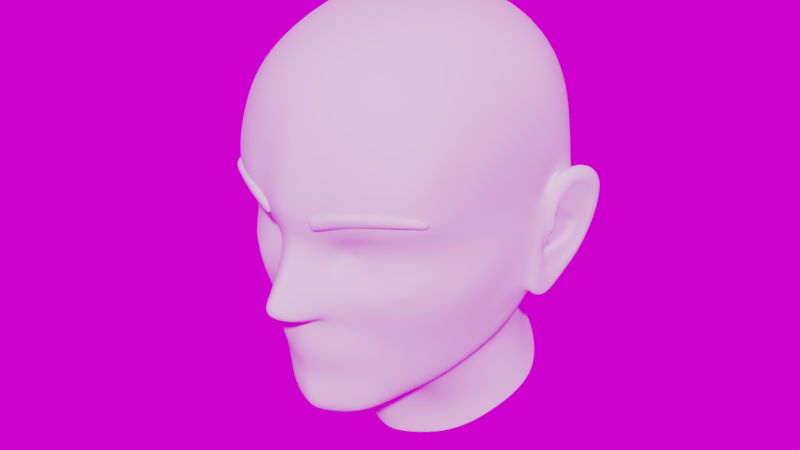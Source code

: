 # Source: Mannequin.blend  (saved by Blender 2.79.0; exported with 4.5.12 LTS)
import bpy
from mathutils import Matrix  # noqa: F401  (used for matrix-valued properties, if any)

bpy.ops.wm.read_factory_settings(use_empty=True)
scene = bpy.context.scene
scene.name = 'Scene'

# ---- collections
col_collection_1 = bpy.data.collections.new('Collection 1'); scene.collection.children.link(col_collection_1)

# ---- images (referenced by path relative to the original .blend; pixels are not part of the script)
import os
ASSET_DIR = os.environ.get("B2B_ASSET_DIR", "")  # directory of the original .blend (textures are referenced by path, not embedded)
HERE = os.path.dirname(os.path.abspath(__file__))  # packed textures are extracted next to this script under _unpacked/

def load_image(name, relpath, width, height, colorspace="sRGB"):
    """Load a texture the original file referenced (path relative to the .blend, or extracted next to this script)."""
    p = next((c for c in (os.path.join(HERE, relpath), os.path.join(ASSET_DIR, relpath)) if relpath and os.path.exists(c)), "")
    if p:
        img = bpy.data.images.load(p, check_existing=True)
        img.name = name
    else:  # same state as the original file: an image datablock whose file is absent (Cycles renders it pink)
        img = bpy.data.images.new(name, width, height)
        img.source = "FILE"
        img.filepath = "//" + (relpath or name)
    img.colorspace_settings.name = colorspace
    return img
img_panorama_hdr = load_image('panorama.hdr', 'panorama.hdr', 1024, 1024, 'Linear Rec.709')

# ---- materials (node trees are filled in below, after node groups)
mat_material = bpy.data.materials.new('Material')
mat_material.alpha_threshold = 0.0
mat_material.use_transparent_shadow = False
mat_material.roughness = 0.5
mat_material.line_color = (0.0, 0.0, 0.0, 1.0)
mat_material_001 = bpy.data.materials.new('Material.001')
mat_material_001.alpha_threshold = 0.0
mat_material_001.use_transparent_shadow = False
mat_material_001.roughness = 0.5
mat_material_002 = bpy.data.materials.new('Material.002')
mat_material_002.alpha_threshold = 0.0
mat_material_002.use_transparent_shadow = False
mat_material_002.roughness = 0.5

# ---- material node trees
mat_material_001.use_nodes = True; mat_material_001.node_tree.nodes.clear()
_N = mat_material_001.node_tree.nodes; _L = mat_material_001.node_tree.links
n0 = _N.new('ShaderNodeOutputMaterial'); n0.name = 'Material Output'; n0.location = (300, 300)
n1 = _N.new('ShaderNodeBsdfDiffuse'); n1.name = 'Diffuse BSDF'; n1.location = (10, 300)
_L.new(n1.outputs[0], n0.inputs[0])
n0.is_active_output = True
mat_material_002.use_nodes = True; mat_material_002.node_tree.nodes.clear()
_N = mat_material_002.node_tree.nodes; _L = mat_material_002.node_tree.links
n0 = _N.new('ShaderNodeOutputMaterial'); n0.name = 'Material Output'; n0.location = (300, 300)
n1 = _N.new('ShaderNodeBsdfDiffuse'); n1.name = 'Diffuse BSDF'; n1.location = (10, 300)
_L.new(n1.outputs[0], n0.inputs[0])
n0.is_active_output = True

# ---- world
world_world = bpy.data.worlds.new('World'); scene.world = world_world
world_world.use_nodes = True; world_world.node_tree.nodes.clear()
_N = world_world.node_tree.nodes; _L = world_world.node_tree.links
n0 = _N.new('ShaderNodeOutputWorld'); n0.name = 'World Output'; n0.location = (300, 300)
n1 = _N.new('ShaderNodeBackground'); n1.name = 'Background'; n1.location = (10, 300)
n2 = _N.new('ShaderNodeTexEnvironment'); n2.name = 'Environment Texture'; n2.location = (-180, 300)
n2.width = 140
n2.image = img_panorama_hdr
_L.new(n1.outputs[0], n0.inputs[0])
_L.new(n2.outputs[0], n1.inputs[0])
n0.is_active_output = True
world_world.color = (0.05088, 0.05088, 0.05088)
world_world.use_sun_shadow = False
world_world.sun_shadow_jitter_overblur = 0.0
world_world.cycles.sampling_method = 'MANUAL'

# ---- meshes
me_cube = bpy.data.meshes.new('Cube')
me_cube.from_pydata([(0.0, -0.9664, -0.6077), (0.0, -1.234, -0.4336), (0.0, -1.013, -0.07032), (0.0, -1.029, 0.1248), (0.0, -0.9889, 0.7054), (0.0, -0.8901, 0.9189), (0.0, -0.617, 1.25), (0.0, -0.9348, -0.8658), (0.9039, 0.252, -0.9352), (0.0, -0.8886, -1.356), (0.0, -0.69, -1.521), (0.6656, -0.2161, -1.241), (0.0, 0.3651, 1.507), (0.0, 0.8334, 1.422), (0.0, 1.232, 1.177), (0.0, 1.478, 0.4259), (0.0, 1.432, -0.03809), (0.0, -0.2811, -1.496), (0.06917, -0.9844, -0.07802), (0.119, -0.9811, 0.1158), (0.1906, -0.8653, -0.1389), (0.2992, -0.8582, 0.05353), (0.0, -1.003, 0.02561), (0.08587, -0.9624, 0.01761), (0.2173, -0.8539, -0.03328), (0.0, -1.161, -0.5218), (0.0, -1.106, -0.2457), (0.4412, -0.8825, 0.1451), (0.6427, -0.7726, 0.1711), (0.7566, -0.5996, -0.2464), (0.6379, -0.6939, -0.2592), (0.3959, -0.7938, -0.2635), (0.06747, -1.195, -0.4343), (0.06176, -1.081, -0.2637), (0.1356, -1.078, -0.535), (0.1565, -1.001, -0.3152), (0.1699, -0.9371, -0.5704), (0.2289, -0.928, -0.3777), (0.593, -0.7925, 0.648), (0.7484, -0.6755, 0.6234), (0.6085, -0.7128, 0.843), (0.7685, -0.5856, 0.7884), (0.6176, -0.4586, 1.124), (0.7849, -0.3296, 1.016), (0.3026, -0.8478, 0.8979), (0.2926, -0.9193, 0.6726), (0.1191, -1.023, 0.2131), (0.0, -1.054, 0.2228), (0.31, -0.5874, 1.22), (0.3936, -0.5103, -1.423), (0.3708, -0.6801, -1.264), (0.5261, -0.5528, -1.096), (0.08668, -0.9321, -0.6048), (0.078, -1.13, -0.5263), (0.1126, -1.139, -0.4537), (0.07317, -1.177, -0.5019), (0.1768, -0.9198, -0.2425), (0.2156, -0.8901, -0.2775), (0.0, -1.197, -0.3619), (0.06218, -1.151, -0.3662), (0.1554, -1.038, -0.4158), (0.2227, -0.9434, -0.4654), (0.1093, -1.137, -0.5074), (0.2964, -0.8218, -0.2325), (0.2303, -0.8413, -0.199), (0.2723, -0.8733, -0.3021), (0.08104, -0.9227, -0.8651), (0.08869, -0.6619, -1.514), (0.08535, -0.8588, -1.357), (0.3101, -0.8123, -0.8644), (0.3865, -0.7511, -0.8646), (0.2354, -0.8592, -0.8635), (0.0, -0.8704, -1.15), (0.07663, -0.8517, -1.148), (0.3873, -0.8241, -0.3591), (0.2616, -0.9048, -0.4167), (0.31, -0.8153, -0.6263), (0.2346, -0.8836, -0.5503), (0.3498, -0.8365, -0.4701), (0.2489, -0.9081, -0.4956), (0.3061, -0.8182, -0.7025), (0.2339, -0.8625, -0.6789), (0.3587, -0.7593, -0.03754), (0.2788, -0.7829, -0.05545), (0.4741, -0.7511, -0.003037), (0.6098, -0.7044, 0.01004), (0.2979, -0.5888, -1.465), (0.2815, -0.756, -1.313), (0.246, -0.7861, -1.113), (0.3182, -0.7439, -1.09), (0.0, -0.8273, -1.468), (0.3935, -0.6289, -1.374), (0.6301, -0.382, -1.154), (0.0903, -0.7962, -1.463), (0.3015, -0.71, -1.419), (0.0, -0.8847, -1.056), (0.08017, -0.8698, -1.053), (0.2398, -0.8089, -1.029), (0.3124, -0.7663, -1.018), (0.8928, -0.3204, -0.1089), (0.8007, -0.533, -0.347), (0.6906, -0.6439, -0.4116), (0.06497, -1.024, -0.1697), (0.0, -1.056, -0.1507), (0.3288, -0.8291, -0.5517), (0.6732, -0.4718, -0.8259), (0.5625, -0.5909, -0.8543), (0.6168, -0.6503, -0.582), (0.5147, -0.7006, -0.6434), (0.5287, -0.7753, -0.4474), (0.4489, -0.7719, -0.5446), (0.6663, -0.4123, -0.9655), (0.5574, -0.5583, -0.9727), (0.6595, -0.5514, -0.7028), (0.5499, -0.6385, -0.7461), (0.0, -0.8884, -1.235), (0.07837, -0.8622, -1.24), (0.2613, -0.7713, -1.203), (0.3435, -0.717, -1.165), (0.4597, -0.7048, -0.7725), (0.4685, -0.6764, -0.8621), (0.4645, -0.6539, -0.9554), (0.3817, -0.7653, -0.7854), (0.3855, -0.7313, -0.9439), (0.4445, -0.6473, -1.045), (0.3784, -0.7141, -1.017), (0.0, -0.9426, -0.7705), (0.0812, -0.9266, -0.7705), (0.3079, -0.8182, -0.7843), (0.2343, -0.8623, -0.7763), (0.3978, -0.7746, -0.6146), (0.4381, -0.7357, -0.6923), (0.3625, -0.7811, -0.6586), (0.3722, -0.7757, -0.7115), (0.5004, -0.3674, -1.343), (0.4536, -0.6047, -1.193), (0.4944, -0.5007, -1.279), (0.407, -0.6692, -1.115), (0.3685, -0.7085, -1.072), (0.2371, -0.8383, -0.9471), (0.3113, -0.7924, -0.9423), (0.0, -0.9117, -0.9617), (0.08101, -0.8992, -0.9596), (0.5141, -0.7554, -0.2699), (0.3391, -0.7491, -0.08438), (0.9004, -0.3855, 0.1038), (0.7732, -0.5751, 0.004148), (0.8079, -0.6362, 0.1707), (0.3953, -0.7403, -0.07865), (0.4907, -0.7328, -0.08107), (0.9061, 0.1294, -0.8409), (0.9946, 0.9438, -0.1319), (0.8156, -0.004636, -1.078), (0.8025, -0.1178, -0.9945), (0.9413, 0.5318, -0.7335), (0.9519, 0.3915, -0.6416), (1.006, 0.9049, 0.357), (1.014, 0.6995, 0.3421), (0.7059, 1.16, -0.0489), (0.7422, 1.192, 0.4083), (0.389, 1.356, -0.03936), (0.436, 1.395, 0.4216), (0.7308, 0.9964, 1.063), (0.422, 1.158, 1.172), (0.6483, 0.3736, 1.33), (0.6806, 0.6997, 1.252), (0.3532, 0.3604, 1.477), (0.3771, 0.7828, 1.403), (0.0, 1.377, -0.183), (0.8783, 1.055, 0.3889), (0.8842, -0.4458, 0.6961), (0.9137, -0.1686, 0.8587), (0.8273, 0.6532, 1.135), (0.9211, 0.6135, 1.027), (0.8645, 0.8764, 0.9724), (0.9558, 0.7291, 0.8806), (0.8043, 0.3995, 1.184), (0.9246, 0.449, 1.01), (0.0, 1.451, 0.7864), (0.756, 1.154, 0.7339), (0.453, 1.35, 0.7847), (0.8871, 1.012, 0.6903), (0.9779, 0.8353, 0.6429), (1.016, 0.6412, 0.5917), (0.9799, -0.01255, 0.1892), (1.004, 0.2142, 0.2472), (0.9913, -0.09675, 0.3753), (1.019, 0.149, 0.4583), (0.9346, -0.3373, 0.5437), (0.9899, 0.5474, 0.8178), (0.9846, -0.01004, 0.6668), (0.7589, -0.5484, -0.5264), (0.8027, -0.3005, -0.7624), (0.8009, -0.2127, -0.8848), (0.7938, -0.4142, -0.6445), (0.8767, -0.389, -0.4417), (0.968, -0.07643, -0.157), (0.9081, -0.2142, -0.5411), (0.9983, 0.1427, -0.1902), (0.6117, -0.6883, -0.07682), (0.8447, -0.4541, -0.2422), (0.9588, -0.2039, -0.3236), (0.9824, 0.008842, -0.3923), (0.7664, -0.5654, -0.0871), (0.8922, -0.3501, -0.0008811), (0.9692, -0.0154, 0.01644), (0.9983, 0.1997, 0.03446), (0.0, -0.04212, 1.463), (0.0, -0.373, 1.372), (0.6192, -0.2288, 1.231), (0.629, 0.06268, 1.306), (0.32, -0.3419, 1.345), (0.3354, -0.01684, 1.443), (0.7933, 0.1383, 1.159), (0.7875, -0.1178, 1.101), (0.9223, 0.2429, 0.9712), (0.9191, 0.02772, 0.9227), (1.015, 0.3942, 0.2876), (1.014, 0.545, 0.3179), (1.011, 0.3042, 0.5034), (1.014, 0.4683, 0.5498), (0.9922, 0.1761, 0.7197), (0.9928, 0.362, 0.766), (0.917, -0.07665, -0.6401), (0.9104, 0.02838, -0.7416), (0.9764, 0.1567, -0.4724), (0.9804, 0.2672, -0.5652), (1.003, 0.303, -0.2485), (0.9953, 0.8898, -0.2657), (1.004, 0.4271, 0.05081), (1.012, 0.9455, 0.08435), (0.09888, -0.2424, -1.481), (0.315, -0.1604, -1.459), (0.0, 1.327, -1.552), (0.0, 0.2141, -2.051), (0.5853, 0.8536, -1.69), (0.5596, 0.5545, -1.819), (0.2823, 0.3172, -2.008), (0.3434, 1.174, -1.603), (0.6075, 0.6945, -1.744), (0.09948, 0.233, -2.046), (0.4718, 0.4461, -1.903), (0.3741, 0.3712, -1.967), (0.5349, -0.06517, -1.39), (0.6395, 0.05492, -1.297), (0.4427, -0.1209, -1.439), (0.7426, 0.2579, -1.194), (0.7601, 0.5747, -1.089), (0.0, -0.477, -1.497), (0.08417, -0.4489, -1.485), (0.2901, -0.3877, -1.445), (0.5144, -0.2168, -1.347), (0.6291, -0.07974, -1.254), (0.4097, -0.3114, -1.421), (0.7231, 0.1439, -1.148), (0.8123, 0.4151, -1.024), (0.0, 1.323, -0.294), (0.6764, 1.062, -0.3466), (0.9729, 0.6817, 0.1859), (0.8584, 0.6649, -0.7825), (0.7144, 0.7979, -0.8046), (0.0, 1.194, -0.6317), (0.3627, 1.257, -0.3181), (0.37, 1.081, -0.7207), (0.0, 1.196, -0.8393), (0.389, 1.08, -0.9155), (0.1529, -0.877, 0.9128), (0.1478, -0.9558, 0.688), (0.1565, -0.6133, 1.242), (0.2036, 1.416, -0.04215), (0.2336, 1.456, 0.417), (0.1819, 0.3602, 1.502), (0.1949, 0.8237, 1.434), (0.2241, 1.218, 1.189), (0.2429, 1.43, 0.7933), (0.1722, -0.03696, 1.462), (0.1622, -0.3681, 1.368), (0.176, 1.286, -1.568), (0.1874, 1.31, -0.3056), (0.1853, 1.151, -0.6756), (0.1927, 1.155, -0.8562), (0.2268, -0.9698, 0.1928), (0.3275, -0.9176, 0.167), (0.4513, -0.7976, 0.8752), (0.4388, -0.8731, 0.6616), (0.4595, -0.5392, 1.184), (0.5549, 1.269, -0.03979), (0.6002, 1.299, 0.4173), (0.5857, 1.085, 1.129), (0.5016, 0.3607, 1.418), (0.5329, 0.7402, 1.338), (0.6159, 1.254, 0.7663), (0.4657, -0.2978, 1.306), (0.481, 0.01509, 1.39), (0.489, 1.02, -1.647), (0.5248, 1.171, -0.3332), (0.5514, 0.9663, -0.7758), (0.5931, 0.9078, -0.9812), (0.329, -0.8038, 0.01729), (0.2641, -0.7781, -0.1), (0.4534, -0.795, 0.07813), (0.6221, -0.7355, 0.08769), (0.7569, -0.5917, -0.1878), (0.624, -0.6897, -0.1794), (0.402, -0.7638, -0.1926), (0.3146, -0.781, -0.175), (0.2558, -0.7933, -0.1526), (0.5057, -0.7389, -0.1841), (0.788, -0.601, 0.08648), (0.08304, -1.051, -0.5581), (0.0, -1.08, -0.5589), (0.1949, -0.9621, -0.3452), (0.1535, -1.006, -0.5565), (0.1922, -0.9905, -0.4456), (0.1422, -0.9176, -0.1126), (0.1678, -0.8985, -0.009534), (0.2367, -0.9072, 0.08089), (0.14, -0.9579, -0.2155), (0.1339, -0.9373, 0.005932), (0.111, -0.9556, -0.0937), (0.1811, -0.9482, 0.1001), (0.1081, -0.9935, -0.1924), (0.2518, -0.9687, 0.2887), (0.2711, -0.9602, 0.4257), (0.0, -1.054, 0.3296), (0.0, -1.033, 0.4695), (0.5619, -0.8505, 0.4453), (0.5145, -0.8923, 0.282), (0.6879, -0.771, 0.2875), (0.7241, -0.7439, 0.441), (0.9469, -0.2607, 0.296), (0.8942, -0.4743, 0.1997), (0.951, -0.1602, 0.1555), (0.8292, -0.6325, 0.2648), (0.1262, -1.027, 0.313), (0.1377, -1.009, 0.4468), (0.4112, -0.9358, 0.4268), (0.3776, -0.9464, 0.2857), (0.1095, -1.098, -0.3846), (0.1095, -1.043, -0.2872), (0.0, -1.209, -0.4935), (0.1583, -1.056, -0.4849), (0.2125, -0.9408, -0.5229), (0.1827, -1.001, -0.5088), (0.1713, -0.8853, -0.5946), (0.08268, -0.9241, -0.6759), (0.0, -0.9487, -0.6773), (0.0, -1.003, -0.5821), (0.08316, -0.9734, -0.5832), (0.1598, -0.8956, -0.8642), (0.1862, -0.6325, -1.495), (0.1772, -0.8163, -1.342), (0.1624, -0.8256, -1.133), (0.1893, -0.7612, -1.448), (0.1614, -0.8439, -1.043), (0.1637, -0.8259, -1.229), (0.1598, -0.8967, -0.773), (0.1605, -0.8735, -0.954), (0.1927, -0.2046, -1.471), (0.1921, 0.2714, -2.032), (0.1732, -0.4238, -1.468), (0.1624, -0.887, -0.6806), (0.8507, -0.6175, 0.4251), (0.8615, -0.5485, 0.5794), (0.0, -0.7774, 1.102), (0.9016, -0.3254, 0.785), (0.3057, -0.7444, 1.075), (0.1544, -0.7705, 1.096), (0.6148, -0.6106, 0.9951), (0.4555, -0.6953, 1.043), (0.9672, -0.193, 0.6041), (0.7789, -0.4786, 0.9135), (0.7484, -0.6173, -0.3044), (0.654, -0.692, -0.3326), (0.5191, -0.7828, -0.3605), (1.046, 0.5763, -0.005774), (1.051, 0.5645, -0.1873), (1.081, 0.6124, -0.1832), (1.073, 0.6026, -0.03275), (1.047, 0.6105, 0.08917), (1.072, 0.617, 0.06374), (1.072, 0.6584, 0.1925), (1.097, 0.6789, 0.1575), (1.116, 0.8009, 0.246), (1.132, 0.7975, 0.2045), (1.158, 0.9616, 0.1978), (1.169, 0.9348, 0.1627), (1.174, 1.057, 0.07678), (1.182, 1.015, 0.05939), (1.165, 1.069, -0.06966), (1.171, 1.019, -0.06709), (1.151, 1.039, -0.2239), (1.158, 0.992, -0.2085), (1.136, 0.9765, -0.351), (1.145, 0.9348, -0.3258), (1.121, 0.9021, -0.4588), (1.13, 0.8669, -0.4272), (1.091, 0.7434, -0.5964), (1.092, 0.7106, -0.555), (1.074, 0.6674, -0.6615), (1.073, 0.6402, -0.6149), (1.062, 0.5801, -0.7043), (1.061, 0.5765, -0.6537), (1.05, 0.4913, -0.6816), (1.053, 0.5142, -0.6399), (1.041, 0.427, -0.6084), (1.051, 0.4682, -0.5878), (1.028, 0.4271, -0.5013), (1.044, 0.468, -0.4971), (1.072, 0.674, -0.04293), (1.103, 0.7332, 0.08635), (1.091, 0.7616, -0.09215), (1.12, 0.8354, 0.03041), (1.106, 0.8467, -0.1591), (1.122, 0.8909, -0.1387), (1.106, 0.8501, -0.2381), (1.12, 0.8914, -0.263), (1.088, 0.8116, -0.313), (1.102, 0.845, -0.3562), (1.071, 0.7407, -0.351), (1.079, 0.7577, -0.4066), (1.051, 0.649, -0.3662), (1.057, 0.6582, -0.4246), (1.038, 0.5765, -0.3769), (1.043, 0.5817, -0.4358), (1.029, 0.4397, -0.4009), (1.043, 0.4822, -0.4095), (1.031, 0.5572, -0.2621), (1.022, 0.5538, -0.3198), (1.031, 0.4791, -0.1908), (1.041, 0.5201, -0.1877), (1.026, 0.4817, -0.139), (1.032, 0.5131, -0.1199), (1.035, 0.4818, -0.2523), (1.034, 0.4671, -0.3176), (1.041, 0.5124, -0.3319), (1.04, 0.5192, -0.2575), (1.02, 0.557, -0.3525), (1.048, 0.5359, -0.369), (1.011, 0.5862, -0.3513), (1.021, 0.6535, -0.3381), (1.038, 0.7379, -0.3108), (1.057, 0.8036, -0.2902), (1.069, 0.8248, -0.2287), (1.073, 0.8296, -0.1741), (1.056, 0.7562, -0.14), (1.04, 0.6669, -0.109), (1.046, 0.5582, -0.09389), (1.074, 0.6072, -0.1029), (1.05, 0.5178, -0.4299), (1.051, 0.5144, -0.4984), (1.056, 0.5205, -0.5581), (1.063, 0.5748, -0.5818), (1.058, 0.5364, -0.5888), (1.104, 0.8143, -0.54), (1.111, 0.7798, -0.5047), (1.093, 0.7679, -0.4604), (1.117, 0.8577, -0.3948), (1.07, 0.6863, -0.496), (1.061, 0.5952, -0.5345), (1.11, 0.8543, -0.375), (1.083, 0.7637, -0.4343), (1.046, 0.5899, -0.4782), (1.058, 0.6711, -0.4584), (1.121, 0.7897, 0.132), (1.138, 0.8746, 0.09596), (1.135, 0.9308, -0.04208), (1.148, 0.948, 0.03048), (1.087, 0.6874, 0.02086), (1.105, 0.7843, -0.04105), (1.161, 0.9903, -0.06123), (1.149, 0.9668, -0.05523), (1.172, 0.9891, 0.04803), (1.159, 0.9691, 0.03826), (1.162, 0.9135, 0.1399), (1.151, 0.8949, 0.1216), (1.13, 0.7946, 0.1766), (1.125, 0.7915, 0.1541), (1.102, 0.6939, 0.1328), (1.103, 0.7063, 0.1117), (1.075, 0.6265, -0.03424), (1.072, 0.6458, -0.03487), (1.05, 0.641, -0.1042), (1.065, 0.6269, -0.1041), (1.081, 0.6396, 0.0504), (1.085, 0.658, 0.03853), (1.15, 0.9655, -0.1836), (1.138, 0.9413, -0.1599), (1.138, 0.9219, -0.2991), (1.131, 0.9136, -0.2773), (1.035, 0.6609, -0.2156), (1.051, 0.6388, -0.1995), (1.069, 0.6275, -0.1942), (1.025, 0.6016, -0.2228), (1.039, 0.5898, -0.2157), (1.055, 0.5777, -0.2094), (1.026, 0.6021, -0.266), (1.038, 0.5832, -0.267), (1.046, 0.5678, -0.2662), (1.027, 0.618, -0.3101), (1.028, 0.6615, -0.292), (1.025, 0.5756, -0.3175), (1.05, 0.7519, -0.224), (1.021, 0.5332, 0.02292), (1.016, 0.5999, 0.1166), (1.036, 0.6655, 0.2242), (1.087, 0.8177, 0.2813), (1.131, 0.9894, 0.23), (1.15, 1.091, 0.1004), (1.141, 1.104, -0.05619), (1.127, 1.072, -0.2211), (1.11, 1.005, -0.3568), (1.093, 0.9256, -0.4719), (1.061, 0.756, -0.6189), (1.047, 0.6744, -0.6889), (1.033, 0.5811, -0.7342), (1.013, 0.4871, -0.7089), (1.007, 0.4178, -0.6296), (1.002, 0.3795, -0.5201), (1.002, 0.3664, -0.4145), (1.018, 0.4241, -0.1976), (1.015, 0.4396, -0.1196), (1.017, 0.4807, -0.06172), (1.022, 0.4506, -0.2497), (1.015, 0.4142, -0.3036), (1.026, 0.5263, -0.04805), (1.075, 0.8318, -0.5587), (0.9864, 0.5979, 0.1509), (1.022, 0.8208, 0.2389), (1.064, 0.9781, 0.1918), (1.085, 1.071, 0.07263), (1.075, 1.082, -0.07045), (1.063, 1.053, -0.2214), (1.048, 0.9919, -0.3454), (1.034, 0.9191, -0.451), (1.006, 0.7638, -0.5858), (0.9936, 0.689, -0.6494), (0.9828, 0.6033, -0.6898), (0.9648, 0.5167, -0.664), (0.9979, 0.1722, -0.07395), (0.9689, -0.04263, -0.06099), (1.017, 0.8333, -0.5303), (0.9575, 0.6758, -0.5091), (0.9834, 0.8313, -0.3744), (0.951, 0.5615, -0.5931), (0.9678, 0.7454, -0.4539), (0.69, 1.113, -0.2154), (0.3734, 1.309, -0.197), (0.1938, 1.363, -0.1913), (0.5375, 1.221, -0.2045), (0.8501, 1.045, -0.07283), (0.8312, 0.9431, -0.3573), (0.8379, 0.9982, -0.2318), (0.0, 1.471, 0.1531), (0.7283, 1.192, 0.1535), (0.414, 1.39, 0.1541), (0.2195, 1.449, 0.1475), (0.5813, 1.3, 0.1588), (0.8669, 1.066, 0.1337), (0.0, 1.208, -0.5309), (0.6901, 0.893, -0.647), (0.3569, 1.127, -0.5755), (0.1783, 1.184, -0.5438), (0.5299, 1.031, -0.618), (0.8337, 0.7506, -0.6365), (0.0, 1.242, -0.4476), (0.0, 1.279, -0.3765), (0.6784, 0.9594, -0.5359), (0.6753, 1.011, -0.4472), (0.8239, 0.8189, -0.5354), (0.8254, 0.8805, -0.4528), (0.3548, 1.211, -0.4043), (0.3497, 1.167, -0.4767), (0.1827, 1.266, -0.3878), (0.1795, 1.227, -0.4574), (0.5151, 1.124, -0.4259), (0.5193, 1.082, -0.5105), (0.9457, -0.1474, 0.007031), (1.004, 0.3427, -0.09661), (0.9479, -0.1446, -0.05399), (0.0, 1.255, -0.9878), (0.0, 1.374, -1.185), (0.0, -0.07069, -1.858), (0.0, -0.1934, -1.645), (0.1958, 1.212, -1.009), (0.202, 1.322, -1.213), (0.7547, 0.6476, -1.249), (0.7729, 0.7686, -1.451), (0.6662, 0.215, -1.453), (0.7115, 0.3749, -1.637), (0.3454, -0.004222, -1.629), (0.3571, 0.1272, -1.835), (0.3956, 1.118, -1.074), (0.4095, 1.199, -1.294), (0.8066, 0.5614, -1.524), (0.7612, 0.3961, -1.344), (0.1492, -0.0003018, -1.852), (0.1285, -0.133, -1.64), (0.5513, 0.09433, -1.54), (0.5629, 0.2393, -1.733), (0.4551, 0.1861, -1.805), (0.4512, 0.04941, -1.606), (0.6174, 1.006, -1.378), (0.6011, 0.935, -1.155), (0.2522, 0.06401, -1.845), (0.2286, -0.07348, -1.636), (0.4778, -0.8422, 0.2316), (0.6686, -0.7352, 0.2487), (0.8354, -0.5511, 0.2169), (0.181, -0.9601, 0.1546), (0.3178, -0.9063, 0.1966), (0.1756, -0.9815, 0.2426), (0.4931, -0.8734, 0.3383), (0.6913, -0.7464, 0.3375), (0.8482, -0.5493, 0.2605), (0.3245, -0.9497, 0.3085), (0.4984, -0.8801, 0.2203), (0.6908, -0.7722, 0.2374), (0.8567, -0.5788, 0.209), (0.1978, -0.99, 0.1459), (0.3384, -0.9448, 0.1852), (0.1924, -1.011, 0.2335), (0.5134, -0.9116, 0.3272), (0.7128, -0.7842, 0.3266), (0.869, -0.5774, 0.253), (0.3451, -0.9883, 0.2971), (0.1728, -0.9683, 0.1982), (0.3156, -0.9159, 0.2564), (0.48, -0.8458, 0.2887), (0.6738, -0.7292, 0.2966), (0.8417, -0.544, 0.2385), (0.1931, -1.005, 0.1872), (0.3478, -0.9776, 0.238), (0.5118, -0.907, 0.2706), (0.7082, -0.7891, 0.2796), (0.8672, -0.5778, 0.2286), (0.7886, -0.6068, 0.2325), (0.8102, -0.6032, 0.2917), (0.8152, -0.6417, 0.2235), (0.8359, -0.639, 0.2832), (0.833, -0.65, 0.2507), (0.7925, -0.5947, 0.2647), (0.2289, -0.9379, 0.1684), (0.2279, -0.972, 0.2718), (0.2497, -0.9747, 0.1577), (0.2487, -1.009, 0.2608), (0.2545, -1.002, 0.2062), (0.2227, -0.9438, 0.2234), (0.5749, -0.7906, 0.2425), (0.5942, -0.8121, 0.3412), (0.5961, -0.828, 0.2312), (0.615, -0.85, 0.3302), (0.6117, -0.8501, 0.2779), (0.5788, -0.7895, 0.2956), (0.3995, -0.8761, 0.2165), (0.4108, -0.9137, 0.3267), (0.4199, -0.9143, 0.2051), (0.4312, -0.9521, 0.3155), (0.4314, -0.9443, 0.2571), (0.3997, -0.8828, 0.2754), (0.737, -0.674, 0.2444), (0.7613, -0.7099, 0.2338), (0.7772, -0.7244, 0.2689), (0.7558, -0.6816, 0.3194), (0.7792, -0.7183, 0.3092), (0.7399, -0.6669, 0.2852), (0.0, 0.7099, -1.81), (0.0, 1.536, -1.42), (0.244, 1.472, -1.451), (0.1528, 0.05295, -2.095), (0.0, 0.003258, -2.108), (0.4656, 1.316, -1.505), (0.6648, 1.111, -1.568), (0.8061, 0.8792, -1.622), (0.8346, 0.6543, -1.691), (0.7507, 0.4545, -1.803), (0.6171, 0.3102, -1.927), (0.4866, 0.2261, -2.009), (0.3779, 0.1657, -2.053), (0.2688, 0.1095, -2.078), (0.271, 0.1157, -2.109), (0.1533, 0.06021, -2.128), (0.8106, 0.8942, -1.646), (0.8385, 0.6669, -1.714), (0.2497, 1.493, -1.483), (0.4733, 1.332, -1.533), (0.491, 0.2315, -2.037), (0.3808, 0.1709, -2.083), (0.756, 0.4654, -1.825), (0.6713, 1.125, -1.594), (0.0, 0.01334, -2.142), (0.6245, 0.3198, -1.954), (0.0, 1.559, -1.451), (0.09999, 0.4798, -1.928), (0.04986, 0.459, -1.936), (0.3096, 0.7919, -1.746), (0.3222, 0.7096, -1.774), (0.09173, 1.02, -1.68), (0.181, 0.9614, -1.699), (0.2019, 0.5369, -1.891), (0.1506, 0.5057, -1.914), (0.2993, 0.637, -1.813), (0.2588, 0.8797, -1.722), (0.0, 0.45, -1.938), (0.2543, 0.5789, -1.856), (0.0, 1.041, -1.672), (0.1437, 0.09119, -2.114), (0.2569, 0.1436, -2.095), (0.7971, 0.6719, -1.719), (0.7702, 0.8869, -1.654), (0.45, 1.304, -1.546), (0.2365, 1.455, -1.499), (0.3631, 0.1971, -2.07), (0.47, 0.2566, -2.024), (0.7208, 0.4814, -1.824), (0.6386, 1.107, -1.603), (0.0, 0.04933, -2.126), (0.5972, 0.3424, -1.945), (0.0, 1.517, -1.469)], [], [(280, 265, 592, 584), (673, 587, 594, 674), (675, 589, 599, 676), (22, 2, 18, 23), (23, 18, 319, 318), (19, 23, 318, 320), (3, 22, 23, 19), (298, 82, 84, 300), (300, 84, 85, 301), (148, 304, 307, 149), (144, 305, 304, 148), (299, 306, 305, 144), (358, 605, 590, 232), (297, 247, 586, 603), (246, 595, 586, 247), (58, 1, 32, 59), (60, 341, 343, 313), (2, 103, 102, 18), (336, 326, 38, 284), (38, 39, 41, 40), (40, 41, 371, 368), (284, 38, 40, 283), (267, 45, 44, 266), (19, 320, 281, 46), (19, 46, 47, 3), (27, 28, 328, 327), (285, 369, 368, 42), (47, 46, 334, 324), (326, 329, 39, 38), (39, 329, 362, 363), (268, 367, 366, 48), (136, 135, 50, 91), (94, 86, 49, 91), (25, 310, 309, 53), (340, 55, 32, 1), (62, 54, 32, 55), (59, 32, 54, 338), (33, 59, 338, 339), (35, 60, 313, 311), (25, 53, 55, 340), (26, 58, 59, 33), (20, 314, 317, 56), (303, 199, 149, 307), (84, 149, 199, 85), (64, 57, 65, 63), (63, 65, 74, 31), (126, 127, 345, 346), (90, 10, 67, 93), (141, 142, 66, 7), (115, 116, 73, 72), (129, 71, 69, 128), (79, 77, 76, 104), (61, 79, 75, 37), (77, 81, 80, 76), (348, 36, 312, 309), (356, 129, 81, 361), (82, 148, 149, 84), (299, 83, 24, 20), (200, 99, 203, 302), (83, 299, 144, 82), (85, 199, 203, 146), (82, 144, 148), (353, 350, 86, 94), (140, 69, 71, 139), (118, 89, 88, 117), (354, 96, 73, 352), (355, 351, 87, 117), (351, 353, 94, 87), (9, 90, 93, 68), (87, 94, 91, 50), (134, 136, 91, 49), (357, 142, 96, 354), (89, 98, 97, 88), (72, 73, 96, 95), (29, 30, 373, 372), (143, 31, 74, 374), (33, 339, 321, 102), (102, 103, 26, 33), (104, 78, 75, 79), (57, 64, 20, 56), (75, 78, 74, 65), (110, 109, 74, 78), (112, 111, 105, 106), (114, 113, 107, 108), (108, 107, 109, 110), (51, 92, 111, 112), (106, 105, 113, 114), (119, 120, 106, 114), (120, 121, 112, 106), (352, 355, 117, 88), (50, 118, 117, 87), (9, 68, 116, 115), (70, 123, 121, 120), (122, 70, 120, 119), (124, 121, 123, 125), (137, 124, 125, 138), (135, 137, 118, 50), (112, 121, 124, 51), (131, 133, 122, 119), (349, 71, 129, 356), (81, 129, 128, 80), (7, 66, 127, 126), (76, 80, 133, 132), (104, 76, 132, 130), (130, 132, 133, 131), (98, 89, 138, 125), (140, 123, 70, 69), (51, 124, 137, 135), (118, 137, 138, 89), (11, 92, 136, 134), (92, 51, 135, 136), (98, 125, 123, 140), (349, 66, 142, 357), (98, 140, 139, 97), (95, 96, 142, 141), (70, 122, 128, 69), (128, 122, 133, 80), (114, 108, 131, 119), (108, 110, 130, 131), (104, 130, 110, 78), (30, 143, 374, 373), (333, 147, 331), (363, 362, 330, 188), (308, 145, 331, 147), (83, 82, 298), (301, 85, 146, 308), (152, 153, 92, 11), (8, 150, 153, 152), (8, 154, 155, 150), (557, 554, 158, 286), (556, 555, 160, 269), (291, 287, 161, 180), (290, 288, 163, 167), (293, 289, 166, 212), (289, 290, 167, 166), (276, 268, 48, 211), (272, 271, 166, 167), (273, 272, 167, 163), (274, 273, 163, 180), (158, 546, 549, 286), (43, 371, 365, 171), (214, 43, 171, 216), (174, 172, 173, 175), (181, 174, 175, 182), (172, 176, 177, 173), (213, 176, 164, 210), (164, 176, 172, 165), (165, 172, 174, 162), (179, 181, 169, 159), (162, 174, 181, 179), (169, 181, 182, 156), (270, 274, 180, 161), (288, 291, 180, 163), (220, 218, 157, 183), (145, 332, 330, 331), (183, 157, 156, 182), (186, 184, 185, 187), (147, 333, 328, 28), (39, 363, 170, 41), (190, 370, 186, 187), (177, 189, 175, 173), (175, 189, 183, 182), (171, 365, 370, 190), (221, 190, 187, 219), (216, 171, 190, 221), (109, 107, 191, 101), (113, 105, 192, 194), (105, 111, 193, 192), (113, 194, 191, 107), (111, 92, 153, 193), (223, 197, 194, 192), (100, 101, 191, 195), (200, 100, 195, 201), (99, 196, 540, 579), (197, 195, 191, 194), (201, 195, 197, 202), (205, 540, 539, 206), (225, 202, 197, 223), (196, 201, 202, 198), (99, 200, 201, 196), (531, 230, 529, 530), (230, 258, 528, 529), (184, 205, 206, 185), (145, 204, 577, 332), (185, 206, 229, 217), (206, 539, 578, 229), (504, 527, 229, 503), (198, 202, 225, 227), (160, 547, 548, 269), (155, 226, 224, 150), (226, 225, 223, 224), (177, 215, 222, 189), (215, 216, 221, 222), (189, 222, 220, 183), (222, 221, 219, 220), (187, 185, 217, 219), (219, 217, 218, 220), (43, 214, 209, 42), (214, 213, 210, 209), (176, 213, 215, 177), (213, 214, 216, 215), (271, 275, 212, 166), (275, 276, 211, 212), (285, 292, 211, 48), (292, 293, 212, 211), (150, 224, 193, 153), (224, 223, 192, 193), (676, 599, 600, 677), (678, 591, 604, 679), (360, 358, 232, 250), (669, 596, 582, 670), (248, 249, 67, 10), (243, 598, 588, 244), (601, 245, 232, 590), (245, 601, 598, 243), (253, 245, 243, 251), (251, 243, 244, 252), (677, 600, 591, 678), (253, 250, 232, 245), (595, 246, 244, 588), (254, 246, 247, 255), (674, 594, 589, 675), (254, 252, 244, 246), (548, 278, 256, 168), (532, 151, 230, 531), (152, 11, 252, 254), (152, 254, 255, 8), (49, 86, 250, 253), (134, 251, 252, 11), (49, 253, 251, 134), (17, 231, 249, 248), (350, 360, 250, 86), (562, 561, 263, 279), (228, 151, 532, 533), (563, 560, 260, 296), (260, 259, 255, 247), (259, 154, 8, 255), (296, 260, 247, 297), (549, 295, 262, 547), (279, 263, 265, 280), (668, 585, 593, 671), (672, 602, 587, 673), (583, 597, 231, 17), (261, 279, 280, 264), (559, 562, 279, 261), (547, 262, 278, 548), (207, 208, 276, 275), (12, 207, 275, 271), (15, 178, 274, 270), (178, 14, 273, 274), (14, 13, 272, 273), (13, 12, 271, 272), (208, 6, 268, 276), (553, 556, 269, 16), (6, 364, 367, 268), (27, 327, 337, 282), (4, 267, 266, 5), (264, 280, 584, 580), (4, 325, 335, 267), (267, 335, 323, 45), (231, 597, 605, 358), (546, 257, 295, 549), (263, 296, 297, 265), (561, 563, 296, 263), (209, 210, 293, 292), (42, 209, 292, 285), (162, 179, 291, 288), (164, 165, 290, 289), (210, 164, 289, 293), (165, 162, 288, 290), (179, 159, 287, 291), (555, 557, 286, 160), (48, 366, 369, 285), (45, 284, 283, 44), (265, 297, 603, 592), (281, 282, 337, 322), (323, 336, 284, 45), (28, 301, 308, 147), (30, 303, 307, 143), (20, 64, 306, 299), (64, 63, 305, 306), (63, 31, 304, 305), (143, 307, 304, 31), (29, 302, 303, 30), (27, 300, 301, 28), (21, 298, 300, 27), (309, 312, 34, 53), (313, 343, 342, 61), (309, 310, 347, 348), (311, 313, 61, 37), (315, 314, 20, 24), (316, 315, 24, 21), (318, 319, 314, 315), (317, 314, 319, 321), (321, 319, 18, 102), (320, 318, 315, 316), (34, 62, 55, 53), (281, 320, 316, 282), (282, 316, 21, 27), (335, 325, 324, 334), (327, 328, 329, 326), (337, 327, 326, 336), (170, 363, 188), (328, 333, 362, 329), (323, 335, 334, 322), (322, 337, 336, 323), (46, 281, 322, 334), (229, 578, 521, 522), (332, 184, 186, 330), (36, 348, 52, 344), (321, 339, 35, 317), (339, 338, 60, 35), (338, 54, 341, 60), (56, 317, 35, 311), (57, 56, 311, 37), (343, 341, 34, 312), (341, 54, 62, 34), (342, 77, 79, 61), (342, 343, 312, 36), (37, 75, 65, 57), (36, 344, 77, 342), (346, 345, 52, 0), (348, 347, 0, 52), (67, 249, 360, 350), (249, 231, 358, 360), (679, 604, 596, 669), (671, 593, 602, 672), (71, 349, 357, 139), (66, 349, 356, 127), (73, 116, 355, 352), (139, 357, 354, 97), (68, 93, 353, 351), (116, 68, 351, 355), (97, 354, 352, 88), (93, 67, 350, 353), (127, 356, 361, 345), (345, 361, 344, 52), (361, 81, 77, 344), (302, 29, 200), (186, 370, 188, 330), (331, 330, 362, 333), (29, 372, 100, 200), (83, 298, 21, 24), (370, 365, 170, 188), (374, 74, 109), (365, 371, 41, 170), (368, 369, 283, 40), (367, 364, 5, 266), (366, 367, 266, 44), (368, 371, 43, 42), (369, 366, 44, 283), (372, 373, 101, 100), (373, 374, 109, 101), (145, 308, 146, 204), (448, 447, 376, 377), (378, 380, 379, 375), (380, 382, 381, 379), (382, 384, 383, 381), (384, 386, 385, 383), (386, 388, 387, 385), (388, 390, 389, 387), (390, 392, 391, 389), (392, 394, 393, 391), (394, 396, 395, 393), (455, 398, 397, 454), (398, 400, 399, 397), (400, 402, 401, 399), (402, 404, 403, 401), (404, 406, 405, 403), (406, 408, 407, 405), (410, 468, 469, 412), (473, 467, 466, 471), (414, 413, 415, 416), (416, 415, 417, 418), (418, 417, 419, 420), (420, 419, 421, 422), (422, 421, 423, 424), (408, 426, 425, 407), (435, 428, 427, 436), (426, 435, 434, 425), (430, 432, 431, 429), (433, 434, 435, 436), (436, 430, 429, 433), (435, 438, 437, 428), (438, 423, 439, 437), (446, 445, 411, 409), (411, 445, 444, 413), (413, 444, 443, 415), (415, 443, 442, 417), (417, 442, 441, 419), (419, 441, 440, 421), (421, 440, 439, 423), (378, 375, 447, 448), (376, 447, 432, 430), (436, 427, 376, 430), (406, 451, 450, 408), (426, 449, 438, 435), (408, 450, 449, 426), (424, 423, 438, 449), (404, 402, 452, 453), (404, 453, 451, 406), (396, 455, 454, 395), (457, 460, 461, 456), (456, 458, 398, 455), (458, 463, 462, 459), (398, 458, 459, 400), (420, 422, 463, 461), (396, 457, 456, 455), (400, 459, 452, 402), (449, 450, 462, 424), (451, 453, 452, 459), (450, 451, 459), (410, 412, 465, 464), (462, 463, 422, 424), (461, 460, 418, 420), (462, 450, 459), (461, 463, 458, 456), (465, 412, 466, 467), (475, 465, 467, 473), (477, 464, 465, 475), (479, 410, 464, 477), (485, 468, 410, 479), (414, 466, 412, 469), (483, 480, 378, 448), (471, 466, 414, 487), (481, 409, 468, 485), (414, 469, 411, 413), (469, 468, 409, 411), (487, 414, 416, 489), (392, 486, 488, 394), (486, 487, 489, 488), (378, 480, 484, 380), (480, 481, 485, 484), (390, 470, 486, 392), (470, 471, 487, 486), (446, 409, 481, 482), (482, 481, 480, 483), (380, 484, 478, 382), (484, 485, 479, 478), (382, 478, 476, 384), (478, 479, 477, 476), (384, 476, 474, 386), (476, 477, 475, 474), (386, 474, 472, 388), (474, 475, 473, 472), (388, 472, 470, 390), (472, 473, 471, 470), (394, 488, 457, 396), (460, 457, 488, 489), (416, 418, 460, 489), (482, 483, 492, 491), (446, 482, 491, 490), (491, 492, 495, 494), (490, 491, 494, 493), (494, 495, 498, 497), (493, 494, 497, 496), (499, 500, 496, 497), (501, 499, 497, 498), (439, 440, 499, 501), (440, 441, 500, 499), (428, 437, 439, 501), (427, 428, 501, 498), (427, 498, 495, 376), (376, 495, 492, 377), (377, 492, 483, 448), (500, 490, 493, 496), (502, 445, 446, 490), (441, 502, 490, 500), (443, 444, 445, 502), (442, 443, 502, 441), (401, 403, 516, 515), (375, 379, 504, 503), (387, 389, 509, 508), (447, 375, 503, 525), (407, 425, 519, 518), (397, 399, 514, 513), (431, 432, 522, 521), (433, 429, 520, 523), (383, 385, 507, 506), (393, 395, 512, 511), (429, 431, 521, 520), (403, 405, 517, 516), (395, 454, 526, 512), (379, 381, 505, 504), (389, 391, 510, 509), (432, 447, 525, 522), (399, 401, 515, 514), (425, 434, 524, 519), (434, 433, 523, 524), (385, 387, 508, 507), (454, 397, 513, 526), (405, 407, 518, 517), (381, 383, 506, 505), (391, 393, 511, 510), (509, 510, 532, 531), (516, 517, 538), (510, 511, 533, 532), (204, 99, 579, 577), (511, 512, 534, 533), (512, 526, 541, 534), (504, 505, 258, 527), (526, 513, 535, 541), (505, 506, 528, 258), (513, 514, 536, 535), (506, 507, 529, 528), (514, 515, 537, 536), (507, 508, 530, 529), (515, 516, 538, 537), (508, 509, 531, 530), (536, 544, 542, 535), (541, 535, 542, 545), (534, 541, 545, 543), (533, 534, 543, 228), (536, 537, 538, 544), (552, 551, 257, 546), (286, 549, 547, 160), (269, 548, 168, 16), (550, 552, 546, 158), (227, 524, 523, 520), (218, 217, 229, 527), (503, 229, 522, 525), (558, 230, 151, 550), (151, 228, 552, 550), (228, 543, 551, 552), (554, 558, 550, 158), (159, 169, 558, 554), (169, 156, 230, 558), (157, 218, 527, 258), (156, 157, 258, 230), (161, 287, 557, 555), (15, 270, 556, 553), (270, 161, 555, 556), (287, 159, 554, 557), (564, 259, 260, 560), (545, 570, 551, 543), (569, 564, 560, 567), (572, 576, 563, 561), (565, 574, 562, 559), (576, 567, 560, 563), (574, 572, 561, 562), (154, 259, 564, 544), (278, 262, 571, 573), (573, 571, 572, 574), (295, 257, 568, 575), (575, 568, 567, 576), (256, 278, 573, 566), (566, 573, 574, 565), (262, 295, 575, 571), (571, 575, 576, 572), (551, 570, 568, 257), (570, 569, 567, 568), (544, 564, 569, 542), (542, 569, 570, 545), (154, 538, 517, 155), (225, 519, 524, 227), (225, 226, 518, 519), (539, 540, 196, 198), (577, 579, 540, 205), (521, 578, 227, 520), (578, 539, 198, 227), (332, 577, 205, 184), (538, 154, 544), (518, 226, 155, 517), (203, 99, 204, 146), (199, 303, 302, 203), (580, 584, 585, 581), (597, 583, 582, 596), (603, 586, 587, 602), (595, 588, 589, 594), (601, 590, 591, 600), (584, 592, 593, 585), (586, 595, 594, 587), (605, 597, 596, 604), (588, 598, 599, 589), (598, 601, 600, 599), (592, 603, 602, 593), (590, 605, 604, 591), (667, 581, 585, 668), (699, 700, 666), (653, 649, 613, 629), (665, 629, 613, 663), (659, 627, 615, 655), (647, 643, 615, 627), (652, 634, 623, 651), (662, 664, 623, 634), (658, 657, 625, 632), (646, 632, 625, 645), (655, 615, 625, 657), (630, 614, 624, 635), (642, 610, 620, 644), (663, 613, 623, 664), (654, 606, 616, 656), (648, 607, 617, 650), (643, 611, 621, 645), (649, 612, 622, 651), (636, 608, 618, 638), (626, 609, 619, 631), (611, 626, 631, 621), (608, 630, 635, 618), (644, 620, 632, 646), (656, 658, 632, 620), (661, 662, 634, 617), (650, 617, 634, 652), (642, 647, 627, 610), (654, 610, 627, 659), (660, 607, 629, 665), (648, 653, 629, 607), (608, 636, 641, 630), (618, 635, 640, 638), (660, 636, 638, 661), (614, 637, 639, 624), (635, 624, 639, 640), (630, 641, 637, 614), (609, 626, 647, 642), (619, 644, 646, 631), (615, 643, 645, 625), (609, 642, 644, 619), (631, 646, 645, 621), (626, 611, 643, 647), (606, 628, 653, 648), (616, 650, 652, 633), (613, 649, 651, 623), (606, 648, 650, 616), (633, 652, 651, 622), (628, 612, 649, 653), (606, 654, 659, 628), (616, 633, 658, 656), (610, 654, 656, 620), (612, 655, 657, 622), (633, 622, 657, 658), (628, 659, 655, 612), (607, 660, 661, 617), (636, 660, 665, 641), (638, 640, 662, 661), (637, 663, 664, 639), (640, 639, 664, 662), (641, 665, 663, 637), (700, 693, 666), (693, 694, 666), (694, 703, 666), (666, 705, 697), (697, 698, 666), (698, 702, 666), (702, 695, 666), (695, 696, 666), (696, 701, 666), (701, 704, 666), (704, 699, 666), (692, 667, 668, 684), (685, 671, 672, 689), (680, 679, 669, 681), (689, 672, 673, 682), (684, 668, 671, 685), (683, 674, 675, 688), (686, 677, 678, 687), (681, 669, 670, 690), (687, 678, 679, 680), (691, 676, 677, 686), (688, 675, 676, 691), (682, 673, 674, 683), (706, 707, 680, 681), (708, 709, 682, 683), (710, 711, 684, 685), (712, 713, 686, 687), (714, 708, 683, 688), (709, 715, 689, 682), (716, 706, 681, 690), (717, 714, 688, 691), (713, 717, 691, 686), (711, 718, 692, 684), (715, 710, 685, 689), (707, 712, 687, 680), (694, 693, 359, 240), (696, 695, 235, 239), (698, 697, 277, 238), (700, 699, 242, 237), (701, 696, 239, 236), (695, 702, 294, 235), (703, 694, 240, 234), (704, 701, 236, 241), (699, 704, 241, 242), (697, 705, 233, 277), (702, 698, 238, 294), (693, 700, 237, 359), (359, 237, 712, 707), (294, 238, 710, 715), (277, 233, 718, 711), (242, 241, 717, 713), (241, 236, 714, 717), (234, 240, 706, 716), (235, 294, 715, 709), (236, 239, 708, 714), (237, 242, 713, 712), (238, 277, 711, 710), (239, 235, 709, 708), (240, 359, 707, 706)])
me_cube.polygons.foreach_set('use_smooth', [True] * 696)
me_cube.polygons.foreach_set('material_index', [0, 0, 0, 0, 0, 0, 0, 0, 0, 0, 0, 0, 0, 0, 0, 0, 0, 0, 0, 0, 2, 0, 0, 0, 0, 0, 2, 0, 0, 0, 2, 0, 0, 0, 0, 0, 0, 0, 0, 0, 0, 0, 0, 0, 0, 0, 0, 0, 0, 0, 0, 0, 0, 0, 0, 0, 0, 0, 0, 0, 0, 0, 0, 0, 0, 0, 0, 0, 0, 0, 0, 0, 0, 0, 0, 0, 0, 0, 0, 0, 0, 0, 0, 0, 0, 0, 0, 0, 0, 0, 0, 0, 0, 0, 0, 0, 0, 0, 0, 0, 0, 0, 0, 0, 0, 0, 0, 0, 0, 0, 0, 0, 0, 0, 0, 0, 0, 0, 0, 0, 0, 0, 0, 0, 0, 0, 0, 0, 0, 2, 2, 2, 2, 2, 2, 2, 2, 2, 2, 2, 2, 2, 2, 2, 2, 2, 2, 2, 2, 2, 2, 2, 2, 2, 0, 2, 2, 0, 0, 2, 2, 2, 2, 2, 2, 0, 0, 0, 0, 0, 0, 0, 0, 0, 0, 0, 2, 0, 0, 0, 0, 0, 2, 0, 2, 2, 0, 0, 2, 0, 0, 2, 2, 2, 2, 2, 2, 2, 2, 2, 2, 2, 2, 2, 2, 0, 0, 0, 0, 0, 0, 0, 0, 0, 0, 0, 0, 0, 0, 0, 0, 0, 0, 2, 0, 0, 0, 0, 0, 0, 0, 0, 2, 0, 2, 0, 0, 0, 2, 0, 0, 0, 0, 0, 2, 2, 2, 2, 2, 2, 2, 2, 2, 2, 2, 0, 0, 0, 0, 0, 0, 2, 0, 2, 2, 2, 2, 2, 2, 2, 2, 2, 2, 0, 0, 0, 0, 0, 0, 0, 0, 0, 0, 0, 0, 0, 0, 0, 0, 0, 0, 0, 0, 0, 0, 0, 0, 0, 0, 0, 0, 0, 0, 0, 0, 0, 0, 0, 2, 0, 0, 0, 0, 0, 0, 0, 0, 0, 0, 0, 0, 0, 0, 0, 0, 0, 0, 0, 0, 0, 0, 0, 0, 0, 0, 0, 0, 0, 0, 2, 0, 0, 0, 2, 0, 2, 2, 2, 2, 2, 2, 0, 0, 0, 0, 0, 0, 0, 0, 0, 0, 0, 0, 0, 0, 0, 0, 0, 0, 0, 0, 0, 0, 0, 0, 0, 0, 0, 0, 0, 0, 0, 0, 0, 0, 0, 0, 0, 0, 0, 0, 0, 0, 0, 0, 0, 0, 0, 0, 0, 0, 0, 0, 0, 0, 0, 0, 0, 0, 0, 0, 0, 0, 0, 0, 0, 0, 0, 0, 0, 0, 0, 0, 0, 0, 0, 0, 0, 0, 0, 0, 0, 0, 0, 0, 0, 0, 0, 0, 0, 0, 0, 0, 0, 0, 0, 0, 0, 0, 0, 0, 0, 0, 0, 0, 0, 0, 0, 0, 0, 0, 0, 0, 0, 0, 0, 0, 0, 0, 0, 0, 0, 0, 0, 0, 0, 0, 0, 0, 0, 0, 0, 0, 0, 0, 0, 0, 0, 0, 0, 0, 0, 0, 0, 0, 0, 0, 0, 0, 0, 0, 0, 0, 0, 0, 0, 0, 0, 0, 0, 0, 0, 0, 0, 2, 2, 2, 2, 0, 2, 0, 2, 2, 2, 2, 2, 2, 2, 2, 2, 2, 2, 2, 2, 2, 2, 2, 2, 2, 2, 2, 2, 2, 2, 2, 2, 2, 2, 2, 2, 2, 2, 2, 0, 0, 0, 0, 2, 0, 0, 2, 0, 0, 0, 0, 0, 0, 0, 0, 0, 0, 0, 0, 0, 0, 0, 0, 0, 0, 1, 1, 1, 1, 1, 1, 1, 1, 1, 1, 1, 1, 1, 1, 1, 1, 1, 1, 1, 1, 1, 1, 1, 1, 1, 1, 1, 1, 1, 1, 1, 1, 1, 1, 1, 1, 1, 1, 1, 1, 1, 1, 1, 1, 1, 1, 1, 1, 1, 1, 1, 1, 1, 1, 1, 1, 1, 1, 0, 0, 0, 0, 0, 0, 0, 0, 0, 0, 0, 0, 0, 0, 0, 0, 0, 0, 0, 0, 0, 0, 0, 0, 0, 0, 0, 0, 0, 0, 0, 0, 0, 0, 0, 0, 0, 0, 0, 0, 0, 0, 0, 0, 0, 0, 0, 0, 0, 0, 0, 0, 0, 0, 0, 0, 0, 0, 0])
me_cube.materials.append(mat_material)
me_cube.materials.append(mat_material_001)
me_cube.materials.append(mat_material_002)
me_cube.use_remesh_preserve_volume = False
me_cube.use_remesh_preserve_attributes = False
me_cube.use_mirror_vertex_groups = False
me_cube.update()

# ---- objects
ob_cube = bpy.data.objects.new('Cube', me_cube)

# ---- transforms, parenting, visibility, modifiers, constraints
ob_cube.location = (0.0, 0.0, 0.0)
ob_cube.lock_rotations_4d = False
ob_cube.empty_display_type = 'ARROWS'
ob_cube.lineart.crease_threshold = 0.0
_m = ob_cube.modifiers.new('Mirror', 'MIRROR')
_m.use_clip = True
_m = ob_cube.modifiers.new('Subsurf', 'SUBSURF')
_m.uv_smooth = 'PRESERVE_CORNERS'
_m.quality = 2
_m.levels = 2
_m.show_only_control_edges = False
_m = ob_cube.modifiers.new('Collision', 'COLLISION')

# ---- collection membership
col_collection_1.objects.link(ob_cube)

# ---- scene / render settings (as saved in the file)
scene.frame_start = 1; scene.frame_end = 250; scene.frame_set(114)
scene.render.engine = 'BLENDER_EEVEE_NEXT'
scene.render.dither_intensity = 0.0
scene.cycles.samples = 128
scene.cycles.sampling_pattern = 'TABULATED_SOBOL'
scene.cycles.use_adaptive_sampling = False
scene.cycles.use_light_tree = False
scene.cycles.blur_glossy = 0.0
scene.cycles.sample_clamp_indirect = 0.0
scene.view_settings.view_transform = 'Filmic'
bpy.context.view_layer.update()

# ---- added for rendering (the .blend has no active camera and no usable light): camera, sun
cam_auto = bpy.data.cameras.new('AutoCamera')
cam_auto.lens = 50.0
cam_auto.sensor_width = 36.0
cam_auto.clip_end = 1000.0
ob_auto_camera = bpy.data.objects.new('AutoCamera', cam_auto)
scene.collection.objects.link(ob_auto_camera)
ob_auto_camera.location = (4.78144, -5.57566, 3.50763)
ob_auto_camera.rotation_euler = (1.09748, -7.21219e-08, 0.694738)
scene.camera = ob_auto_camera
light_auto_sun = bpy.data.lights.new('AutoSun', 'SUN')
light_auto_sun.energy = 3.0
light_auto_sun.angle = 0.0523599
ob_auto_sun = bpy.data.objects.new('AutoSun', light_auto_sun)
scene.collection.objects.link(ob_auto_sun)
ob_auto_sun.rotation_euler = (0.872665, 0.174533, 0.523599)
bpy.context.view_layer.update()
